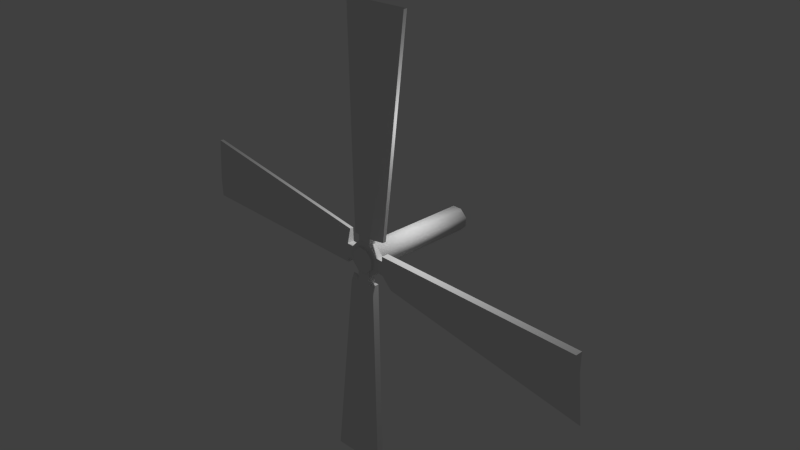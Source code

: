 # Source: WindMillTurbine_1.blend  (saved by Blender 2.69.0; exported with 4.5.12 LTS)
import bpy
from mathutils import Matrix  # noqa: F401  (used for matrix-valued properties, if any)

bpy.ops.wm.read_factory_settings(use_empty=True)
scene = bpy.context.scene
scene.name = 'Scene'

# ---- collections
col_collection_1 = bpy.data.collections.new('Collection 1'); scene.collection.children.link(col_collection_1)

# ---- world
world_world = bpy.data.worlds.new('World'); scene.world = world_world
world_world.color = (0.05088, 0.05088, 0.05088)
world_world.use_sun_shadow = False
world_world.sun_shadow_jitter_overblur = 0.0
world_world.cycles.sampling_method = 'MANUAL'
world_world.cycles.sample_map_resolution = 256

# ---- cameras
cam_camera = bpy.data.cameras.new('Camera')
cam_camera.clip_end = 100.0
cam_camera.lens = 35.0
cam_camera.sensor_width = 32.0
cam_camera.sensor_height = 18.0
cam_camera.ortho_scale = 7.314
cam_camera.dof.focus_distance = 0.0
cam_camera.dof.aperture_fstop = 128.0

# ---- lights
light_lamp = bpy.data.lights.new('Lamp', 'POINT')
light_lamp.transmission_factor = 0.0
light_lamp.cutoff_distance = 30.0
light_lamp.energy = 100.0
light_lamp.shadow_buffer_clip_start = 1.001
light_lamp.shadow_soft_size = 0.1
light_lamp.shadow_maximum_resolution = 0.006
light_lamp.use_absolute_resolution = True
light_lamp.cycles.use_multiple_importance_sampling = False

# ---- meshes
me_cube_002 = bpy.data.meshes.new('Cube.002')
me_cube_002.from_pydata([(-0.06596, -0.1957, -0.1794), (-0.06596, 1.554, -0.1794), (0.07073, -0.1957, -0.1794), (0.07073, 1.554, -0.1794), (0.1674, -0.1957, -0.08271), (0.1674, 1.554, -0.08271), (0.1711, -0.1946, 0.04963), (0.1711, 1.555, 0.04963), (0.07444, -0.1946, 0.1463), (0.07444, 1.555, 0.1463), (-0.06596, -0.1957, 0.1506), (-0.06596, 1.554, 0.1506), (-0.1626, -0.1957, 0.05397), (-0.1626, 1.554, 0.05397), (-0.1626, -0.1957, -0.08271), (-0.1626, 1.554, -0.08271), (0.3349, -0.1576, 0.07984), (3.287, -0.05869, 0.07984), (0.09969, -0.0647, 0.2205), (0.09969, -0.1615, 0.2205), (0.2373, -0.0647, 0.08293), (0.2373, -0.1615, 0.08293), (0.2373, -0.0647, -0.1117), (0.2373, -0.1615, -0.1117), (0.09969, -0.0647, -0.2493), (0.09969, -0.1615, -0.2493), (-0.09492, -0.0647, -0.2493), (-0.09492, -0.1615, -0.2493), (-0.2325, -0.0647, -0.1117), (-0.2325, -0.1615, -0.1117), (-0.2325, -0.0647, 0.08293), (-0.2325, -0.1615, 0.08293), (-0.09492, -0.0647, 0.2205), (-0.09492, -0.1615, 0.2205), (0.3349, -0.05869, 0.07984), (3.287, -0.1576, 0.07984), (0.3349, -0.1576, -0.1214), (3.287, -0.1576, -0.1214), (0.3349, -0.05869, -0.1214), (3.287, -0.05869, -0.1214), (0.3349, -0.05869, -0.3171), (0.4349, -0.1076, -0.3171), (3.287, -0.05869, -0.7296), (3.387, -0.1076, -0.7296), (0.3349, -0.1576, 0.1503), (0.3349, -0.05869, 0.1503), (3.287, -0.05869, 0.1503), (3.287, -0.1576, 0.1503), (0.1339, -0.1576, 0.08287), (0.1339, -0.05869, 0.08287), (0.1347, -0.1576, -0.1115), (0.1347, -0.05869, -0.1115), (-0.3223, -0.1576, -0.1086), (-3.275, -0.05869, -0.1086), (-0.3223, -0.05869, -0.1086), (-3.275, -0.1576, -0.1086), (-0.3223, -0.1576, 0.09263), (-3.275, -0.1576, 0.09263), (-0.3223, -0.05869, 0.09263), (-3.275, -0.05869, 0.09263), (-0.3223, -0.05869, 0.2883), (-0.3223, -0.1076, 0.2883), (-3.275, -0.05869, 0.7009), (-3.275, -0.1076, 0.7009), (-0.3223, -0.1576, -0.179), (-0.3223, -0.05869, -0.179), (-3.275, -0.05869, -0.179), (-3.275, -0.1576, -0.179), (-0.1279, -0.1576, -0.1102), (-0.1279, -0.05869, -0.1102), (-0.129, -0.1576, 0.0823), (-0.129, -0.05869, 0.0823), (-0.09378, -0.1576, 0.31), (-0.09379, -0.05869, 3.263), (-0.09378, -0.05869, 0.31), (-0.09379, -0.1576, 3.263), (0.1074, -0.1576, 0.31), (0.1074, -0.1576, 3.263), (0.1074, -0.05869, 0.31), (0.1074, -0.05869, 3.263), (0.3031, -0.05869, 0.31), (0.3031, -0.1076, 0.31), (0.7157, -0.05869, 3.263), (0.7157, -0.1076, 3.263), (-0.1642, -0.1576, 0.31), (-0.1642, -0.05869, 0.31), (-0.1642, -0.05869, 3.263), (-0.1642, -0.1576, 3.263), (-0.09378, -0.1576, 0.1128), (-0.09378, -0.05869, 0.1128), (0.09894, -0.1576, 0.1128), (0.09894, -0.05869, 0.1128), (0.3528, -0.05869, 0.6654), (0.3528, -0.1076, 0.6654), (-0.6801, -0.1076, 0.3383), (-0.6801, -0.05869, 0.3383), (0.09738, -0.1783, -0.3491), (0.1052, -0.08657, -3.302), (0.09601, -0.0794, -0.3494), (0.1066, -0.1855, -3.302), (-0.1038, -0.1811, -0.3497), (-0.09458, -0.1882, -3.302), (-0.1052, -0.08218, -0.35), (-0.09595, -0.08935, -3.303), (-0.3009, -0.08488, -0.3506), (-0.2999, -0.134, -0.4505), (-0.7041, -0.09774, -3.304), (-0.7032, -0.1469, -3.404), (0.1678, -0.1773, -0.3489), (0.1664, -0.07843, -0.3491), (0.1757, -0.0856, -3.302), (0.177, -0.1845, -3.301), (0.09977, -0.1778, -0.1481), (0.09841, -0.07887, -0.1484), (-0.09462, -0.1805, -0.1495), (-0.09598, -0.08156, -0.1497)], [], [(0, 1, 3, 2), (2, 3, 5, 4), (4, 5, 7, 6), (6, 7, 9, 8), (8, 9, 11, 10), (10, 11, 13, 12), (3, 1, 15, 13, 11, 9, 7, 5), (14, 15, 1, 0), (12, 13, 15, 14), (0, 2, 4, 6, 8, 10, 12, 14), (46, 47, 35, 17), (47, 44, 16, 35), (18, 19, 21, 20), (45, 46, 17, 34), (44, 45, 34, 16), (20, 21, 23, 22), (38, 39, 42, 40), (16, 34, 49, 48), (22, 23, 25, 24), (39, 37, 43, 42), (35, 16, 36, 37), (24, 25, 27, 26), (37, 36, 41, 43), (17, 35, 37, 39), (26, 27, 29, 28), (41, 40, 42, 43), (34, 17, 39, 38), (28, 29, 31, 30), (21, 19, 33, 31, 29, 27, 25, 23), (32, 33, 19, 18), (30, 31, 33, 32), (36, 38, 40, 41), (47, 46, 45, 44), (18, 20, 22, 24, 26, 28, 30, 32), (48, 49, 51, 50), (38, 36, 50, 51), (34, 38, 51, 49), (36, 16, 48, 50), (66, 67, 55, 53), (67, 64, 52, 55), (65, 66, 53, 54), (64, 65, 54, 52), (58, 59, 62, 95, 60), (52, 54, 69, 68), (59, 57, 63, 62), (55, 52, 56, 57), (57, 56, 61, 94, 63), (53, 55, 57, 59), (94, 95, 62, 63), (54, 53, 59, 58), (56, 58, 60, 61), (67, 66, 65, 64), (68, 69, 71, 70), (58, 56, 70, 71), (54, 58, 71, 69), (56, 52, 68, 70), (86, 87, 75, 73), (87, 84, 72, 75), (85, 86, 73, 74), (84, 85, 74, 72), (78, 79, 82, 92, 80), (72, 74, 89, 88), (79, 77, 83, 82), (75, 72, 76, 77), (77, 76, 81, 93, 83), (73, 75, 77, 79), (93, 92, 82, 83), (74, 73, 79, 78), (76, 78, 80, 81), (87, 86, 85, 84), (88, 89, 91, 90), (78, 76, 90, 91), (74, 78, 91, 89), (76, 72, 88, 90), (81, 80, 92, 93), (61, 60, 95, 94), (110, 111, 99, 97), (111, 108, 96, 99), (109, 110, 97, 98), (108, 109, 98, 96), (102, 103, 106, 104), (96, 98, 113, 112), (103, 101, 107, 106), (99, 96, 100, 101), (101, 100, 105, 107), (97, 99, 101, 103), (105, 104, 106, 107), (98, 97, 103, 102), (100, 102, 104, 105), (111, 110, 109, 108), (112, 113, 115, 114), (102, 100, 114, 115), (98, 102, 115, 113), (100, 96, 112, 114)])
me_cube_002.polygons.foreach_set('use_smooth', [1, 1, 1, 1, 1, 1, 1, 1, 1, 0, 0, 0, 0, 0, 0, 0, 0, 0, 0, 0, 0, 0, 0, 0, 0, 0, 0, 0, 0, 0, 0, 0, 0, 0, 0, 0, 0, 0, 0, 0, 0, 0, 0, 0, 0, 0, 0, 0, 0, 0, 0, 0, 0, 0, 0, 0, 0, 0, 0, 0, 0, 0, 0, 0, 0, 0, 0, 0, 0, 0, 0, 0, 0, 0, 0, 0, 0, 0, 0, 0, 0, 0, 0, 0, 0, 0, 0, 0, 0, 0, 0, 0, 0, 0])
_uv = me_cube_002.uv_layers.new(name='UVMap')
_uv.uv.foreach_set('vector', [0.6153, 0.6286, 0.6153, 0.346, 0.6373, 0.346, 0.6373, 0.6286, 0.6174, 0.6299, 0.6174, 0.3473, 0.6335, 0.3473, 0.6335, 0.6299, 0.62, 0.6336, 0.62, 0.3509, 0.6421, 0.3509, 0.6421, 0.6336, 0.6318, 0.636, 0.6318, 0.3534, 0.6478, 0.3534, 0.6478, 0.636, 0.6027, 0.6336, 0.6027, 0.3509, 0.6248, 0.3509, 0.6248, 0.6336, 0.6423, 0.3436, 0.6423, 0.6261, 0.6265, 0.6266, 0.6265, 0.344, 0.08533, 0.5765, 0.08533, 0.5545, 0.1009, 0.5388, 0.123, 0.5388, 0.1386, 0.5545, 0.1386, 0.5765, 0.123, 0.5922, 0.1009, 0.5922, 0.6043, 0.629, 0.6043, 0.3464, 0.6201, 0.346, 0.6201, 0.6286, 0.6375, 0.3526, 0.6375, 0.6351, 0.6154, 0.6351, 0.6154, 0.3525, 0.3684, 0.523, 0.3905, 0.523, 0.4061, 0.5386, 0.4061, 0.5607, 0.3905, 0.5763, 0.3684, 0.5763, 0.3528, 0.5607, 0.3528, 0.5386, 0.2017, 0.1671, 0.2176, 0.1671, 0.2176, 0.1784, 0.2017, 0.1784, 0.1997, 0.2553, 0.2047, 0.03065, 0.2159, 0.03223, 0.211, 0.2569, 0.2673, 0.1921, 0.2516, 0.1921, 0.2516, 0.1693, 0.2673, 0.1693, 0.07271, 0.4255, 0.07149, 0.5791, 0.06011, 0.5791, 0.05523, 0.4219, 0.1037, 0.4389, 0.1037, 0.4229, 0.1151, 0.4229, 0.1151, 0.4389, 0.2516, 0.2235, 0.236, 0.2235, 0.2359, 0.1921, 0.2516, 0.1921, 0.2925, 0.02881, 0.29, 0.302, 0.1918, 0.302, 0.2609, 0.02881, 0.2196, 0.191, 0.2356, 0.191, 0.2356, 0.2235, 0.2196, 0.2235, 0.2516, 0.1921, 0.2359, 0.1921, 0.236, 0.1693, 0.2516, 0.1693, 0.2017, 0.2109, 0.2176, 0.2109, 0.2096, 0.3087, 0.2017, 0.3092, 0.211, 0.2569, 0.2159, 0.03223, 0.2481, 0.03673, 0.2432, 0.2614, 0.2519, 0.1151, 0.2676, 0.1152, 0.2672, 0.1467, 0.2516, 0.1465, 0.2432, 0.2614, 0.2481, 0.03673, 0.2772, 0.05713, 0.3382, 0.291, 0.2822, 0.2553, 0.2982, 0.2553, 0.2982, 0.2878, 0.2822, 0.2878, 0.2516, 0.1465, 0.2672, 0.1467, 0.2676, 0.1693, 0.2519, 0.1691, 0.1325, 0.2861, 0.1246, 0.3022, 0.1551, 0.0255, 0.1631, 0.009364, 0.325, 0.02881, 0.3226, 0.302, 0.29, 0.302, 0.2925, 0.02881, 0.236, 0.1151, 0.2516, 0.1152, 0.2513, 0.1467, 0.2356, 0.1465, 0.2356, 0.1688, 0.2134, 0.191, 0.1819, 0.191, 0.1597, 0.1688, 0.1597, 0.1373, 0.1819, 0.1151, 0.2134, 0.1151, 0.2356, 0.1373, 0.2673, 0.2236, 0.2516, 0.2236, 0.2516, 0.1921, 0.2673, 0.1921, 0.2356, 0.1465, 0.2513, 0.1467, 0.2516, 0.1693, 0.236, 0.1691, 0.1278, 0.1995, 0.1278, 0.2155, 0.09615, 0.2155, 0.0964, 0.2071, 0.2301, 0.01587, 0.2461, 0.01587, 0.1069, 0.3011, 0.09093, 0.3011, 0.2299, 0.4303, 0.2077, 0.408, 0.2077, 0.3766, 0.2299, 0.3543, 0.2613, 0.3543, 0.2836, 0.3766, 0.2836, 0.408, 0.2613, 0.4303, 0.3215, 0.2224, 0.3055, 0.2224, 0.3055, 0.191, 0.3215, 0.191, 0.1757, 0.191, 0.1917, 0.191, 0.1917, 0.2234, 0.1757, 0.2234, 0.2402, 0.1286, 0.2076, 0.1286, 0.2092, 0.09625, 0.2407, 0.09613, 0.2481, 0.03673, 0.2159, 0.03223, 0.2199, 0.0, 0.251, 0.004468, 0.2496, 0.167, 0.2656, 0.167, 0.2656, 0.1784, 0.2496, 0.1784, 0.2557, 0.009056, 0.2594, 0.2774, 0.248, 0.2774, 0.2443, 0.009056, 0.2764, 0.01179, 0.2978, 0.3088, 0.2864, 0.3088, 0.265, 0.01179, 0.09615, 0.1995, 0.09615, 0.2155, 0.08477, 0.2155, 0.08477, 0.1995, 0.2325, 0.01179, 0.2539, 0.3088, 0.1556, 0.3088, 0.1928, 0.0696, 0.2009, 0.01179, 0.06935, 0.5388, 0.08533, 0.5388, 0.08533, 0.5703, 0.06935, 0.5703, 0.2496, 0.2109, 0.2656, 0.2109, 0.2575, 0.3092, 0.2496, 0.3092, 0.2443, 0.009056, 0.248, 0.2774, 0.2155, 0.2774, 0.2118, 0.009056, 0.2118, 0.009056, 0.2155, 0.2774, 0.1839, 0.2774, 0.1758, 0.2196, 0.1135, 0.00908, 0.2496, 0.1784, 0.2656, 0.1784, 0.2656, 0.2109, 0.2496, 0.2109, 0.1535, 0.3179, 0.1456, 0.3179, 0.1627, 0.01315, 0.1706, 0.01315, 0.265, 0.01179, 0.2864, 0.3088, 0.2539, 0.3088, 0.2325, 0.01179, 0.05332, 0.5388, 0.0693, 0.5388, 0.0693, 0.5705, 0.0614, 0.5705, 0.2828, 0.3049, 0.2668, 0.3049, 0.2754, 0.02198, 0.2913, 0.02197, 0.2017, 0.1047, 0.2176, 0.1047, 0.2176, 0.1358, 0.2017, 0.1358, 0.2176, 0.1671, 0.2017, 0.1671, 0.2017, 0.1358, 0.2176, 0.1358, 0.2522, 0.5922, 0.2197, 0.5922, 0.2214, 0.561, 0.2525, 0.5608, 0.04267, 0.8519, 0.07519, 0.8519, 0.07545, 0.8833, 0.04435, 0.8831, 0.2336, 0.3092, 0.2176, 0.3092, 0.2176, 0.2978, 0.2336, 0.2978, 0.1325, 0.7335, 0.2971, 0.8568, 0.2971, 0.8682, 0.1325, 0.7449, 0.04842, 0.1135, 0.3265, 0.1099, 0.3265, 0.1212, 0.04842, 0.1249, 0.2037, 0.191, 0.2037, 0.207, 0.1923, 0.207, 0.1923, 0.191, 0.04842, 0.1574, 0.3265, 0.1538, 0.3265, 0.252, 0.1058, 0.1971, 0.04842, 0.189, 0.3055, 0.2229, 0.2896, 0.2229, 0.2896, 0.191, 0.3055, 0.191, 0.2336, 0.2653, 0.2176, 0.2653, 0.2257, 0.1671, 0.2336, 0.1671, 0.0178, 0.1528, 0.3679, 0.1614, 0.3679, 0.1939, 0.0178, 0.1853, 0.1387, 0.7249, 0.3142, 0.7481, 0.3142, 0.7797, 0.2568, 0.7878, 0.1386, 0.8232, 0.2336, 0.2978, 0.2176, 0.2978, 0.2176, 0.2653, 0.2336, 0.2653, 0.2554, 0.9271, 0.2475, 0.9271, 0.1941, 0.7303, 0.2188, 0.7166, 0.04842, 0.1249, 0.3265, 0.1212, 0.3265, 0.1538, 0.04842, 0.1574, 0.1278, 0.2155, 0.1278, 0.1995, 0.1594, 0.1995, 0.1594, 0.2074, 0.2043, 0.01163, 0.2202, 0.01163, 0.2065, 0.301, 0.1905, 0.301, 0.2017, 0.05761, 0.2176, 0.0576, 0.2176, 0.08874, 0.2017, 0.08875, 0.2896, 0.2229, 0.2736, 0.2229, 0.2736, 0.191, 0.2896, 0.191, 0.2834, 0.1075, 0.2834, 0.14, 0.2515, 0.1387, 0.2515, 0.1075, 0.2068, 0.85, 0.2068, 0.8175, 0.2387, 0.8175, 0.2387, 0.8487, 0.2962, 0.7917, 0.2883, 0.7917, 0.2883, 0.7341, 0.2962, 0.7341, 0.1956, 0.8535, 0.1877, 0.8535, 0.1877, 0.7955, 0.1956, 0.7955, 0.2496, 0.3092, 0.2336, 0.3092, 0.2336, 0.2978, 0.2496, 0.2978, 0.06104, 0.2553, 0.06602, 0.03065, 0.07729, 0.03223, 0.0723, 0.2569, 0.007547, 0.7769, 0.2966, 0.8001, 0.2966, 0.8115, 0.007547, 0.7883, 0.1151, 0.4389, 0.1151, 0.4229, 0.1265, 0.4229, 0.1265, 0.4389, 0.1711, 0.5827, 0.3211, 0.5534, 0.3211, 0.6517, 0.1711, 0.6144, 0.1597, 0.191, 0.1757, 0.191, 0.1757, 0.2235, 0.1597, 0.2235, 0.2496, 0.2653, 0.2336, 0.2653, 0.2421, 0.1674, 0.2496, 0.167, 0.0723, 0.2569, 0.07729, 0.03223, 0.1095, 0.03673, 0.1045, 0.2614, 0.1045, 0.2614, 0.1095, 0.03673, 0.1386, 0.05713, 0.1997, 0.291, 0.2496, 0.2978, 0.2336, 0.2978, 0.2336, 0.2653, 0.2496, 0.2653, 0.3693, 0.2961, 0.3613, 0.3122, 0.07321, 0.1112, 0.08114, 0.09502, 0.007547, 0.7883, 0.2966, 0.8115, 0.2966, 0.844, 0.007547, 0.8208, 0.1037, 0.4229, 0.1037, 0.4389, 0.07214, 0.4389, 0.07264, 0.4309, 0.1326, 0.03147, 0.1486, 0.03146, 0.1584, 0.2837, 0.1424, 0.2837, 0.2017, 0.02621, 0.2176, 0.02621, 0.2176, 0.0576, 0.2017, 0.0576, 0.2196, 0.2234, 0.2037, 0.2234, 0.2037, 0.191, 0.2196, 0.191, 0.1711, 0.5502, 0.1711, 0.5827, 0.1388, 0.5812, 0.1386, 0.5497, 0.1095, 0.03673, 0.07729, 0.03223, 0.0813, 0.0, 0.1124, 0.004467])
me_cube_002.use_remesh_preserve_volume = False
me_cube_002.use_remesh_preserve_attributes = False
me_cube_002.use_mirror_vertex_groups = False
me_cube_002.update()

# ---- objects
ob_lamp = bpy.data.objects.new('Lamp', light_lamp)
ob_camera = bpy.data.objects.new('Camera', cam_camera)
ob_cube_001 = bpy.data.objects.new('Cube.001', me_cube_002)

# ---- transforms, parenting, visibility, modifiers, constraints
ob_lamp.location = (0.6375, 0.6308, 1.96)
ob_lamp.rotation_euler = (0.6503, 0.05522, 1.866)
ob_lamp.lock_rotations_4d = False
ob_lamp.empty_display_type = 'ARROWS'
ob_lamp.color = (0.0, 0.0, 0.0, 0.0)
ob_lamp.lineart.crease_threshold = 0.0
ob_camera.location = (7.481, -6.508, 5.344)
ob_camera.rotation_euler = (1.109, 0.01082, 0.8149)
ob_camera.lock_rotations_4d = False
ob_camera.empty_display_type = 'ARROWS'
ob_camera.color = (0.0, 0.0, 0.0, 0.0)
ob_camera.display_type = 'WIRE'
ob_camera.lineart.crease_threshold = 0.0
ob_cube_001.location = (0.0, 0.0, 0.0)
ob_cube_001.lineart.crease_threshold = 0.0
_m = ob_cube_001.modifiers.new('Boolean', 'BOOLEAN')
_m.solver = 'FAST'

# ---- collection membership
col_collection_1.objects.link(ob_lamp)
col_collection_1.objects.link(ob_camera)
col_collection_1.objects.link(ob_cube_001)

# ---- scene / render settings (as saved in the file)
scene.camera = ob_camera
scene.frame_start = 1; scene.frame_end = 250; scene.frame_set(1)
scene.render.engine = 'BLENDER_EEVEE_NEXT'
scene.render.image_settings.compression = 90
scene.render.resolution_percentage = 50
scene.render.dither_intensity = 0.0
scene.cycles.use_denoising = False
scene.cycles.samples = 10
scene.cycles.sampling_pattern = 'TABULATED_SOBOL'
scene.cycles.light_sampling_threshold = 0.0
scene.cycles.use_adaptive_sampling = False
scene.cycles.use_light_tree = False
scene.cycles.blur_glossy = 0.0
scene.cycles.volume_bounces = 1
scene.cycles.pixel_filter_type = 'GAUSSIAN'
scene.cycles.sample_clamp_indirect = 0.0
scene.view_settings.view_transform = 'Standard'
bpy.context.view_layer.update()
